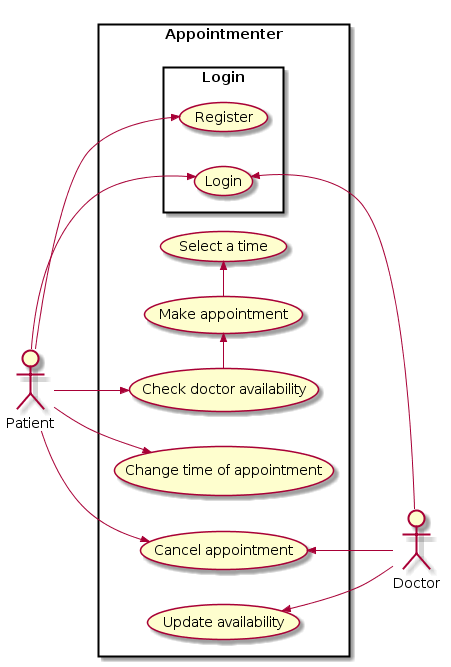

The diagram above was rendered by PlantUML. Its source (embedded in the PNG):
@startuml

left to right direction
skinparam packageStyle rect

actor Patient
actor Doctor

rectangle Appointmenter {

	(Check doctor availability) as (UC1) 
	(Make appointment) as (UC2)
	(Select a time) as (UC3)
	(Cancel appointment) as (UC4)	
	(Change time of appointment) as (UC5)
	
	Patient ->>(UC1)
	(UC1) ->> (UC2)
	(UC2) ->> (UC3)
	Patient ->> (UC5)
	Patient ->> (UC4)
	
	(Update availability)  as (UC6)
	(UC6) <<- Doctor
	rectangle Login{
		
		(Register) as (UC7)
		(Login) as (UC8)
		Patient ->> (UC7)
		Patient ->> (UC8)
		Doctor ->> (UC8)
	}
}


(UC4) <<-- Doctor
@enduml